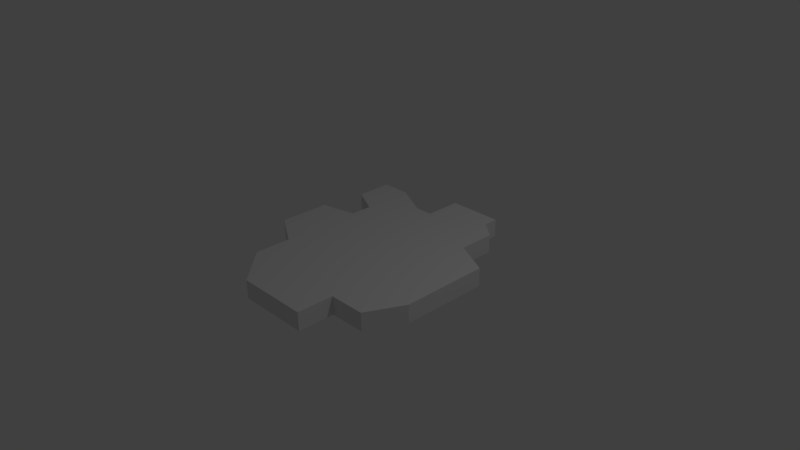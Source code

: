 # Source: CityBase.blend  (saved by Blender 2.77.0; exported with 4.5.12 LTS)
import bpy
from mathutils import Matrix  # noqa: F401  (used for matrix-valued properties, if any)

bpy.ops.wm.read_factory_settings(use_empty=True)
scene = bpy.context.scene
scene.name = 'Scene'

# ---- collections
col_collection_1 = bpy.data.collections.new('Collection 1'); scene.collection.children.link(col_collection_1)

# ---- world
world_world = bpy.data.worlds.new('World'); scene.world = world_world
world_world.color = (0.05088, 0.05088, 0.05088)
world_world.use_sun_shadow = False
world_world.sun_shadow_jitter_overblur = 0.0
world_world.cycles.sampling_method = 'MANUAL'

# ---- cameras
cam_camera = bpy.data.cameras.new('Camera')
cam_camera.clip_end = 100.0
cam_camera.lens = 35.0
cam_camera.sensor_width = 32.0
cam_camera.sensor_height = 18.0
cam_camera.ortho_scale = 7.314
cam_camera.dof.focus_distance = 0.0
cam_camera.dof.aperture_fstop = 128.0

# ---- lights
light_lamp = bpy.data.lights.new('Lamp', 'POINT')
light_lamp.transmission_factor = 0.0
light_lamp.cutoff_distance = 30.0
light_lamp.energy = 100.0
light_lamp.shadow_buffer_clip_start = 1.001
light_lamp.shadow_soft_size = 0.1
light_lamp.shadow_maximum_resolution = 0.006
light_lamp.use_absolute_resolution = True

# ---- meshes
me_plane = bpy.data.meshes.new('Plane')
me_plane.from_pydata([(-0.4006, -1.674, 0.125), (0.6031, -1.674, 0.125), (0.6031, -1.174, 0.125), (1.103, -1.174, 0.125), (-0.9006, -1.174, 0.125), (-0.9006, -0.674, 0.125), (-1.401, -0.374, 0.125), (-1.401, 0.326, 0.125), (-0.9006, 0.426, 0.125), (-0.9006, 0.726, 0.125), (-1.301, 0.926, 0.125), (-1.301, 1.426, 0.125), (-0.9006, 1.426, 0.125), (-0.4006, 1.176, 0.125), (-0.1506, 1.176, 0.125), (-0.1506, 1.676, 0.125), (0.5994, 1.676, 0.125), (0.5994, 1.476, 0.125), (0.8494, 1.276, 0.125), (0.8494, 0.776, 0.125), (1.349, 0.526, 0.125), (1.353, -0.674, 0.125), (-0.4006, -1.674, -0.125), (0.6031, -1.674, -0.125), (0.6031, -1.174, -0.125), (1.103, -1.174, -0.125), (-0.9006, -1.174, -0.125), (-0.9006, -0.674, -0.125), (-1.401, -0.374, -0.125), (-1.401, 0.326, -0.125), (-0.9006, 0.426, -0.125), (-0.9006, 0.726, -0.125), (-1.301, 0.926, -0.125), (-1.301, 1.426, -0.125), (-0.9006, 1.426, -0.125), (-0.4006, 1.176, -0.125), (-0.1506, 1.176, -0.125), (-0.1506, 1.676, -0.125), (0.5994, 1.676, -0.125), (0.5994, 1.476, -0.125), (0.8494, 1.276, -0.125), (0.8494, 0.776, -0.125), (1.349, 0.526, -0.125), (1.353, -0.674, -0.125)], [], [(0, 1, 2, 3, 21, 20, 19, 18, 17, 16, 15, 14, 13, 12, 11, 10, 9, 8, 7, 6, 5, 4), (22, 26, 27, 28, 29, 30, 31, 32, 33, 34, 35, 36, 37, 38, 39, 40, 41, 42, 43, 25, 24, 23), (13, 14, 36, 35), (6, 7, 29, 28), (20, 21, 43, 42), (14, 15, 37, 36), (7, 8, 30, 29), (1, 0, 22, 23), (15, 16, 38, 37), (8, 9, 31, 30), (2, 1, 23, 24), (16, 17, 39, 38), (9, 10, 32, 31), (3, 2, 24, 25), (17, 18, 40, 39), (10, 11, 33, 32), (0, 4, 26, 22), (18, 19, 41, 40), (11, 12, 34, 33), (4, 5, 27, 26), (19, 20, 42, 41), (12, 13, 35, 34), (5, 6, 28, 27), (21, 3, 25, 43)])
me_plane.use_remesh_preserve_volume = False
me_plane.use_remesh_preserve_attributes = False
me_plane.use_mirror_vertex_groups = False
me_plane.update()

# ---- objects
ob_plane = bpy.data.objects.new('Plane', me_plane)
ob_lamp = bpy.data.objects.new('Lamp', light_lamp)
ob_camera = bpy.data.objects.new('Camera', cam_camera)

# ---- transforms, parenting, visibility, modifiers, constraints
ob_plane.location = (0.0, 0.0, 0.0)
ob_plane.lineart.crease_threshold = 0.0
ob_lamp.location = (4.076, 1.005, 5.904)
ob_lamp.rotation_euler = (0.6503, 0.05522, 1.866)
ob_lamp.lock_rotations_4d = False
ob_lamp.empty_display_type = 'ARROWS'
ob_lamp.color = (0.0, 0.0, 0.0, 0.0)
ob_lamp.lineart.crease_threshold = 0.0
ob_camera.location = (7.481, -6.508, 5.344)
ob_camera.rotation_euler = (1.109, 0.01082, 0.8149)
ob_camera.lock_rotations_4d = False
ob_camera.empty_display_type = 'ARROWS'
ob_camera.color = (0.0, 0.0, 0.0, 0.0)
ob_camera.display_type = 'WIRE'
ob_camera.lineart.crease_threshold = 0.0

# ---- collection membership
col_collection_1.objects.link(ob_plane)
col_collection_1.objects.link(ob_lamp)
col_collection_1.objects.link(ob_camera)

# ---- scene / render settings (as saved in the file)
scene.camera = ob_camera
scene.frame_start = 1; scene.frame_end = 250; scene.frame_set(1)
scene.render.engine = 'BLENDER_EEVEE_NEXT'
scene.render.resolution_percentage = 50
scene.render.dither_intensity = 0.0
scene.cycles.use_denoising = False
scene.cycles.samples = 128
scene.cycles.sampling_pattern = 'TABULATED_SOBOL'
scene.cycles.light_sampling_threshold = 0.0
scene.cycles.use_adaptive_sampling = False
scene.cycles.use_light_tree = False
scene.cycles.blur_glossy = 0.0
scene.cycles.sample_clamp_indirect = 0.0
scene.view_settings.view_transform = 'Standard'
bpy.context.view_layer.update()
